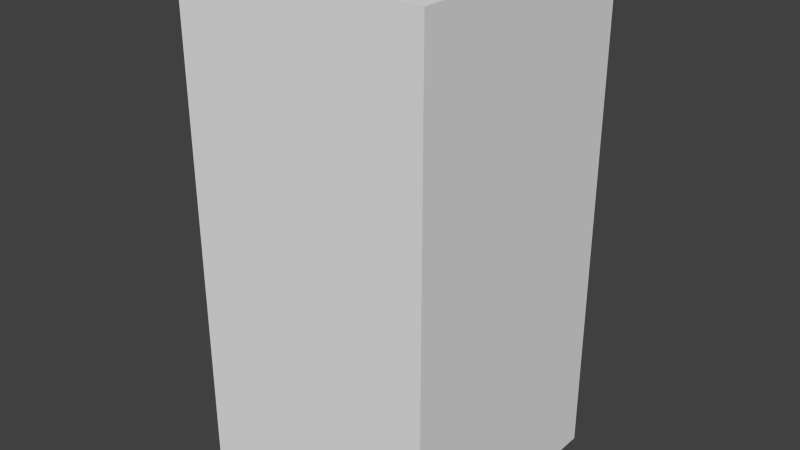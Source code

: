 # Source: redDropThree.blend  (saved by Blender 2.68.0; exported with 4.5.12 LTS)
import bpy
from mathutils import Matrix  # noqa: F401  (used for matrix-valued properties, if any)

bpy.ops.wm.read_factory_settings(use_empty=True)
scene = bpy.context.scene
scene.name = 'Scene'

# ---- collections
col_collection_1 = bpy.data.collections.new('Collection 1'); scene.collection.children.link(col_collection_1)

# ---- world
world_world = bpy.data.worlds.new('World'); scene.world = world_world
world_world.color = (0.05088, 0.05088, 0.05088)
world_world.use_sun_shadow = False
world_world.sun_shadow_jitter_overblur = 0.0
world_world.cycles.sampling_method = 'MANUAL'
world_world.cycles.sample_map_resolution = 256

# ---- meshes
me_reddropthree = bpy.data.meshes.new('redDropThree')
me_reddropthree.from_pydata([(-0.5, -0.5, -1.0), (-0.5, 0.5, -1.0), (0.5, 0.5, -1.0), (0.5, -0.5, -1.0), (-0.5, -0.5, 1.0), (-0.5, 0.5, 1.0), (0.5, 0.5, 1.0), (0.5, -0.5, 1.0)], [], [(4, 5, 1, 0), (5, 6, 2, 1), (6, 7, 3, 2), (7, 4, 0, 3), (0, 1, 2, 3), (7, 6, 5, 4)])
me_reddropthree.use_remesh_preserve_volume = False
me_reddropthree.use_remesh_preserve_attributes = False
me_reddropthree.use_mirror_vertex_groups = False
me_reddropthree.update()

# ---- objects
ob_reddropthree = bpy.data.objects.new('redDropThree', me_reddropthree)

# ---- transforms, parenting, visibility, modifiers, constraints
ob_reddropthree.location = (0.0, 0.0, 0.0)
ob_reddropthree.lineart.crease_threshold = 0.0

# ---- collection membership
col_collection_1.objects.link(ob_reddropthree)

# ---- scene / render settings (as saved in the file)
scene.frame_start = 1; scene.frame_end = 250; scene.frame_set(1)
scene.render.engine = 'BLENDER_EEVEE_NEXT'
scene.render.image_settings.color_mode = 'RGB'
scene.render.image_settings.compression = 90
scene.render.resolution_percentage = 50
scene.render.dither_intensity = 0.0
scene.cycles.use_denoising = False
scene.cycles.samples = 10
scene.cycles.sampling_pattern = 'TABULATED_SOBOL'
scene.cycles.light_sampling_threshold = 0.0
scene.cycles.use_adaptive_sampling = False
scene.cycles.use_light_tree = False
scene.cycles.blur_glossy = 0.0
scene.cycles.volume_bounces = 1
scene.cycles.pixel_filter_type = 'GAUSSIAN'
scene.cycles.sample_clamp_indirect = 0.0
scene.view_settings.view_transform = 'Standard'
bpy.context.view_layer.update()

# ---- added for rendering (the .blend has no active camera and no usable light): camera, sun
cam_auto = bpy.data.cameras.new('AutoCamera')
cam_auto.lens = 50.0
cam_auto.sensor_width = 36.0
cam_auto.clip_end = 1000.0
ob_auto_camera = bpy.data.objects.new('AutoCamera', cam_auto)
scene.collection.objects.link(ob_auto_camera)
ob_auto_camera.location = (2.26633, -2.71959, 1.81306)
ob_auto_camera.rotation_euler = (1.09748, -7.21219e-08, 0.694738)
scene.camera = ob_auto_camera
light_auto_sun = bpy.data.lights.new('AutoSun', 'SUN')
light_auto_sun.energy = 3.0
light_auto_sun.angle = 0.0523599
ob_auto_sun = bpy.data.objects.new('AutoSun', light_auto_sun)
scene.collection.objects.link(ob_auto_sun)
ob_auto_sun.rotation_euler = (0.872665, 0.174533, 0.523599)
bpy.context.view_layer.update()
